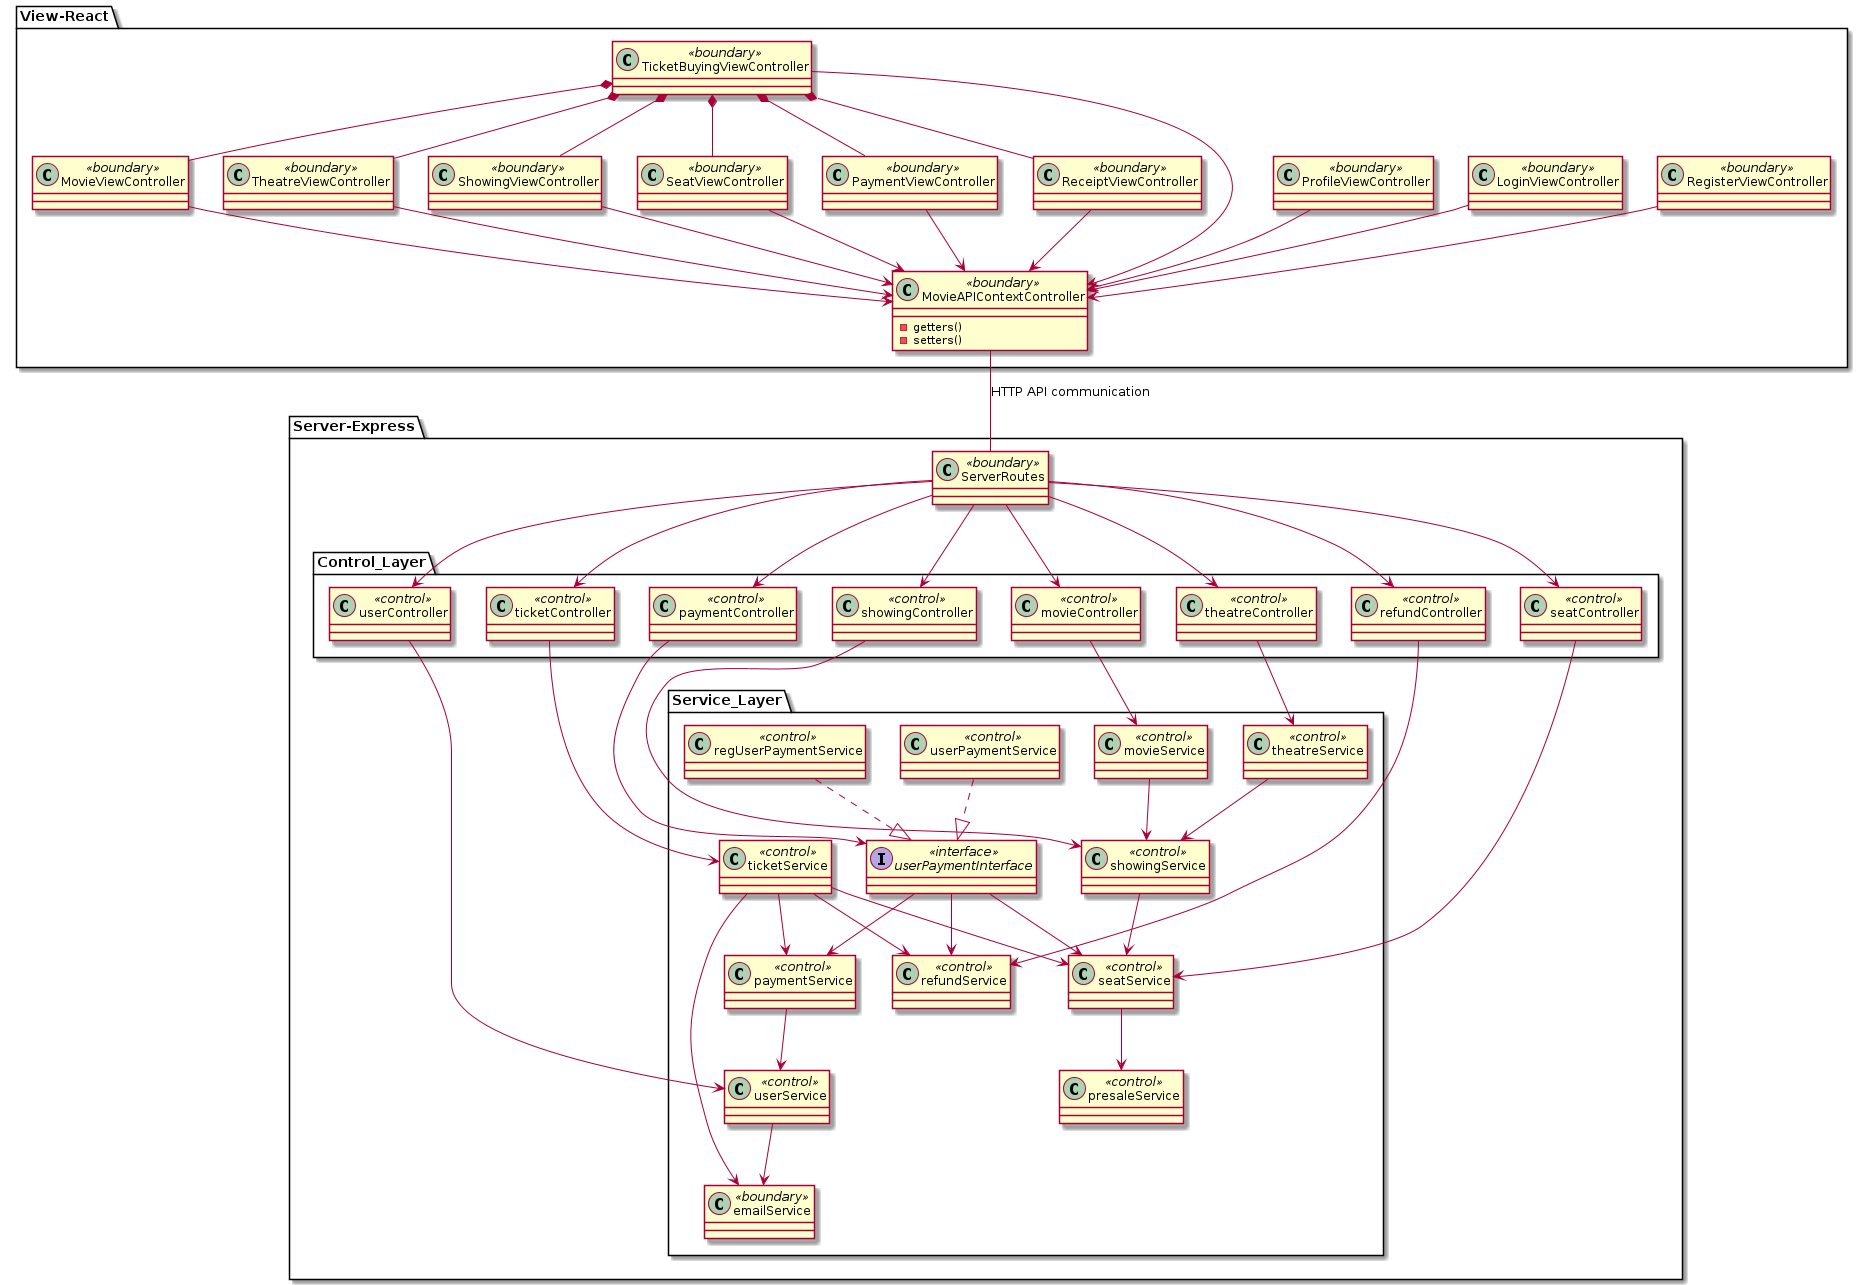

The diagram above was rendered by PlantUML. Its source (embedded in the PNG):
@startuml relationships

' package Model {
'     class Movie <<entity>> {
'         ' - title : String
'         ' - isPresale : boolean
'         ' - showings : ArrayList<Showing>
'         ' + addShowing(st : Showing)
'     }

'     class Theatre <<entity>> {
'         ' - name : String
'         ' - address : String
'         ' - showings : ArrayList<Showing>
'         ' + addShowing(st : Showing)
'     }

'     class Showing <<entity>> {
'         ' - time : String
'         ' - movie : Movie
'         ' - theatre : Theatre
'         ' - seat : ArrayList<Seats>
'         ' - ticket : ArrayList<Ticket>
'     }

'     class Seat <<entity>> {
'         ' - number : int
'         ' - ticket : Ticket
'     }

'     class Ticket <<entity>> {
'         ' - id : int
'         ' - seat : Seat
'         ' - payment: Payment
'         ' - isCredited : boolean
'     }

'     class RegisteredUser <<entity>> {
'         ' - emailAddress : String
'         ' - password : String
'         ' - creditCard : String
'         ' - firstName : String
'         ' - lastName : String
'         ' - address : String
'         ' - annualFeeExpiryDate : String
'         ' - tickets : ArrayList<Ticket>
'         ' + addTicket(t : Ticket)
'     }

'     class Payment <<entity>> {
'         ' - payment_id: int
'         ' - completion_date: String
'         ' - credit_card: int
'         ' - billed_cost: int
'         ' - refund_amount: int
'         ' - refund_ticket: Refund
'         ' + makePayment(payment: Payment): String
'     }

'     class Refund <<entity>> {
'         ' - ticket: Ticket
'         ' - expiration_date: int
'         ' - credit_available: int
'         ' + useCreditAsRefund(Refund: refund): Refund
'     }

'     class DatabaseConnection <<boundary>> {
'         ' - instance : DatabaseConnection
'         ' - connection :  mysqlConnection
'         ' + getInstance()
'         ' + getConnection()
'         ' + query()
'     }
' }

package View-React {
    class RegisterViewController <<boundary>> {

    }
    class LoginViewController <<boundary>> {

    }
    class ProfileViewController <<boundary>> {

    }
    class TicketBuyingViewController <<boundary>> {

    }
    class MovieViewController <<boundary>> {

    }
    class TheatreViewController <<boundary>> {

    }
    class ShowingViewController <<boundary>> {

    }
    class SeatViewController <<boundary>> {

    }
    class PaymentViewController <<boundary>> {

    }
    class ReceiptViewController <<boundary>> {

    }

    class MovieAPIContextController <<boundary>> {
        - getters()
        - setters()
    }
}

package Server-Express {
    class ServerRoutes <<boundary>> {}

    package Control_Layer {
        class userController <<control>> {
            ' + login(user: User): User
            ' + updateUser(user: User)
            ' + createUser(user: User)
        }
        class seatController <<control>> {}     
        class showingController <<control>> {}
        class movieController <<control>> {}
        class theatreController <<control>> {}
        class refundController <<control>> {}
        class paymentController <<control>> {}
        class ticketController <<control>> {
            ' + createTicket(ticket: Ticket): Ticket
            ' + cancelTicket(ticket: Ticket)
        }
    }

    package Service_Layer{
        class emailService <<boundary>> {
            ' + sendTicketReceiptService(ticket: Ticket): String
            ' + sendMovieNewsService(news String)
            ' + sendTicketReceipt(ticket: Ticket): String
            ' + sendMovieNewsAllUsers(news String)
            ' + sendWelcomeEmail()
        }
        class userService <<control>> {}
        class seatService <<control>> {}
        class showingService <<control>> {}
        class movieService <<control>> {}
        class theatreService <<control>> {}
        class presaleService <<control>> {
            ' + isPresaleRestricted(showing: Showing): boolean
        }
        class refundService <<control>> {
            ' + makeNewRefund(refund: Refund)
        }
        class paymentService <<control>> {
            ' + payRegistration(payment: Payment)
        }
        interface userPaymentInterface <<interface>> {
            ' + pay(payment: Payment)
            ' + payMembership(payment: Payment)
        }
        class userPaymentService <<control>> {
            ' + pay(payment: Payment)
            ' + payMembership(payment: Payment)
        }
        class regUserPaymentService <<control>> {
            ' + pay(payment: Payment)
            ' + payMembership(payment: Payment)
        }
        class ticketService <<control>> {}
    }
}

' package MySQL <<Database>> {
'   class Database
' }

' start Relationships between server routes
ServerRoutes -->  movieController
ServerRoutes --> userController
ServerRoutes --> seatController
ServerRoutes --> showingController
ServerRoutes --> theatreController
ServerRoutes --> ticketController
ServerRoutes --> paymentController
ServerRoutes --> refundController
' end Relationships between server routes

' start Relationships betweens client views
TicketBuyingViewController *-- MovieViewController
TicketBuyingViewController *-- TheatreViewController
TicketBuyingViewController *-- ShowingViewController
TicketBuyingViewController *-- SeatViewController
TicketBuyingViewController *-- PaymentViewController
TicketBuyingViewController *-- ReceiptViewController

RegisterViewController --> MovieAPIContextController
LoginViewController --> MovieAPIContextController
ProfileViewController --> MovieAPIContextController
TicketBuyingViewController --> MovieAPIContextController
MovieViewController --> MovieAPIContextController
TheatreViewController --> MovieAPIContextController
ShowingViewController --> MovieAPIContextController
SeatViewController --> MovieAPIContextController
PaymentViewController --> MovieAPIContextController
ReceiptViewController --> MovieAPIContextController
' end Relationships betweens client views

' start Relationships betweens controllers/services/models
userController --> userService

userService --> emailService

movieController --> movieService

movieService --> showingService

theatreController --> theatreService

theatreService --> showingService

seatController --> seatService

seatService --> presaleService


showingController --> showingService

showingService --> seatService

refundController --> refundService


ticketController --> ticketService

ticketService --> seatService
ticketService --> paymentService
ticketService --> refundService
ticketService --> emailService

paymentController --> userPaymentInterface

userPaymentInterface --> refundService
userPaymentInterface --> paymentService
userPaymentInterface --> seatService
userPaymentService ..|> userPaymentInterface
regUserPaymentService ..|> userPaymentInterface

paymentService --> userService
' --end Relationships betweens controllers/services

' userService --> RegisteredUser
' movieService --> Movie
' theatreService --> Theatre
' seatService --> Seat
' presaleService --> Seat
' showingService --> Showing
' refundService --> Refund
' ticketService --> Ticket
' userPaymentInterface --> Payment
' paymentService --> Payment

MovieAPIContextController -- ServerRoutes : HTTP API communication

' ' -- start Model relastionships
' Movie "1" -- "*" Showing
' Theatre "1" -- "*" Showing
' Showing "1" --- "*" Seat
' Ticket "1" o-- "1" Seat
' Ticket "1" o-- "1" Payment
' Refund "1" o-- "1" Ticket
' RegisteredUser "1" --- "*" Ticket
' Payment "1" --> "*" Refund

' ' -- end Model relastionships

' Movie --> DatabaseConnection
' Theatre --> DatabaseConnection
' Showing --> DatabaseConnection
' Seat --> DatabaseConnection
' Ticket --> DatabaseConnection
' Refund --> DatabaseConnection
' RegisteredUser --> DatabaseConnection
' Payment --> DatabaseConnection
' DatabaseConnection *-- "1" DatabaseConnection
' DatabaseConnection -- "1" Database



@enduml